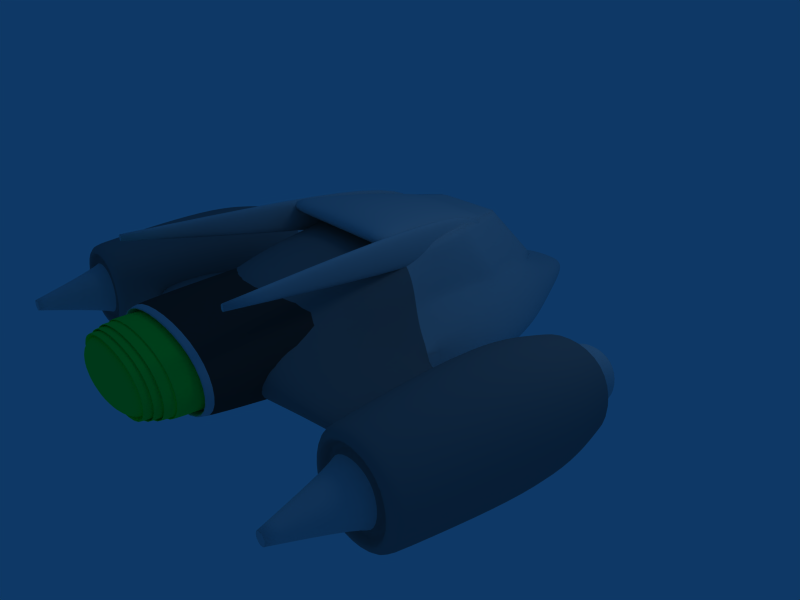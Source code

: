 # Source: spaceship.blend  (saved by Blender 2.45.0; exported with 4.5.12 LTS)
import bpy
from mathutils import Matrix  # noqa: F401  (used for matrix-valued properties, if any)

bpy.ops.wm.read_factory_settings(use_empty=True)
scene = bpy.context.scene
scene.name = 'Scene'

# ---- collections
col_collection_1 = bpy.data.collections.new('Collection 1'); scene.collection.children.link(col_collection_1)

# ---- materials (node trees are filled in below, after node groups)
mat_material = bpy.data.materials.new('Material')
mat_material.alpha_threshold = 0.0
mat_material.roughness = 0.5
mat_material.line_color = (0.0, 0.0, 0.0, 1.0)
mat_material_001 = bpy.data.materials.new('Material.001')
mat_material_001.alpha_threshold = 0.0
mat_material_001.diffuse_color = (0.0, 0.0, 0.0, 1.0)
mat_material_001.roughness = 0.5
mat_material_001.line_color = (0.0, 0.0, 0.0, 1.0)
mat_material_002 = bpy.data.materials.new('Material.002')
mat_material_002.alpha_threshold = 0.0
mat_material_002.diffuse_color = (0.5202, 0.5202, 0.5202, 1.0)
mat_material_002.roughness = 0.5
mat_material_002.line_color = (0.0, 0.0, 0.0, 1.0)
mat_material_003 = bpy.data.materials.new('Material.003')
mat_material_003.alpha_threshold = 0.0
mat_material_003.diffuse_color = (0.0, 1.0, 0.2458, 1.0)
mat_material_003.roughness = 0.5
mat_material_003.line_color = (0.0, 0.0, 0.0, 1.0)
mat_material_004 = bpy.data.materials.new('Material.004')
mat_material_004.alpha_threshold = 0.0
mat_material_004.diffuse_color = (0.2286, 0.2286, 0.2286, 1.0)
mat_material_004.roughness = 0.5
mat_material_004.line_color = (0.0, 0.0, 0.0, 1.0)

# ---- material node trees

# ---- world
world_world = bpy.data.worlds.new('World'); scene.world = world_world
world_world.color = (0.05656, 0.2208, 0.4)
world_world.use_sun_shadow = False
world_world.sun_shadow_jitter_overblur = 0.0
world_world.cycles.sampling_method = 'MANUAL'
world_world.cycles.sample_map_resolution = 256

# ---- cameras
cam_camera = bpy.data.cameras.new('Camera')
cam_camera.passepartout_alpha = 0.2
cam_camera.clip_end = 100.0
cam_camera.lens = 35.0
cam_camera.ortho_scale = 7.314
cam_camera.show_passepartout = False
cam_camera.show_safe_areas = True
cam_camera.dof.focus_distance = 0.0
cam_camera.dof.aperture_fstop = 128.0

# ---- lights
light_spot = bpy.data.lights.new('Spot', 'POINT')
light_spot.transmission_factor = 0.0
light_spot.cutoff_distance = 30.0
light_spot.energy = 100.0
light_spot.shadow_buffer_clip_start = 1.001
light_spot.shadow_soft_size = 1.0
light_spot.shadow_maximum_resolution = 0.006
light_spot.use_absolute_resolution = True
light_spot.cycles.use_multiple_importance_sampling = False

# ---- meshes
me_cube = bpy.data.meshes.new('Cube')
me_cube.from_pydata([(2.0, 1.0, -0.4369), (2.0, -1.0, -0.7444), (-1.192e-07, -1.0, -0.7444), (3.576e-07, 1.0, -1.436), (1.617, 1.0, 0.1408), (1.617, -1.0, 0.2303), (-1.617, -1.0, 0.2303), (-1.617, 1.0, 0.1408), (-2.0, 1.0, -0.4369), (-2.0, -1.0, -0.7444), (-2.0, 3.0, -0.1873), (-2.0, 3.0, 0.2137), (8.345e-07, 3.719, -0.1617), (4.768e-07, 3.719, 0.8779), (2.0, 3.0, 0.2137), (2.0, 3.0, -0.1873), (2.9, 1.0, 0.2482), (2.9, 1.0, -0.4369), (2.9, 3.0, -0.1873), (2.9, 3.0, 0.2377), (-2.9, 1.0, -0.4369), (-2.9, 1.0, 0.2482), (-2.9, 3.0, 0.2377), (-2.9, 3.0, -0.1873), (-6.946e-07, -2.717, -0.5213), (-0.772, -2.717, -0.5213), (-1.034, -2.597, 0.1059), (-7.866e-07, -2.717, 0.1059), (1.034, -2.597, 0.1059), (0.772, -2.717, -0.5213), (0.341, -3.623, -0.3462), (-1.278e-06, -3.623, -0.3462), (0.341, -3.623, -0.06915), (-1.319e-06, -3.623, -0.06915), (-0.341, -3.623, -0.06915), (-0.341, -3.623, -0.3462), (4.057, 3.362, -0.7014), (4.3, 1.1, -0.9448), (2.3, 1.1, -0.9448), (2.543, 3.362, -0.7014), (4.057, 3.362, 0.8117), (4.3, 1.1, 1.055), (2.3, 1.1, 1.055), (2.543, 3.362, 0.8117), (-4.157, 3.362, 0.8117), (-4.4, 1.1, 1.055), (-2.4, 1.1, 1.055), (-2.643, 3.362, 0.8117), (-4.157, 3.362, -0.7014), (-4.4, 1.1, -0.9448), (-2.4, 1.1, -0.9448), (-2.643, 3.362, -0.7014), (-4.118, 0.1205, -0.6628), (-2.682, 0.1205, -0.6628), (-2.682, 0.1205, 0.7732), (-4.118, 0.1205, 0.7732), (2.582, 0.1205, 0.7732), (2.582, 0.1205, -0.6628), (4.018, 0.1205, -0.6628), (4.018, 0.1205, 0.7732), (1.225, -0.7552, 0.6162), (0.8224, -2.056, 0.522), (-6.572e-07, -2.056, 0.522), (-0.8224, -2.056, 0.522), (-1.225, -0.7552, 0.6162), (3e-07, 2.82, 1.107), (1.515, 2.275, 0.6036), (1.225, 0.7601, 0.5484), (-1.515, 2.275, 0.6036), (-1.225, 0.7601, 0.5484), (1.225, 0.6988, 1.35), (1.03, -0.3058, 1.418), (-1.225, 0.6988, 1.35), (-1.03, -0.3058, 1.418), (-0.8828, 2.214, 0.9638), (1.967e-07, 2.759, 1.151), (0.8828, 2.214, 0.9638), (-0.5849, -1.383, 1.324), (-7.605e-07, -1.383, 1.324), (0.5849, -1.383, 1.324), (-1.645e-07, 0.6988, 1.425), (-4.355e-07, -0.3058, 1.493), (2.733, -0.0005777, -0.512), (3.867, -0.0005778, -0.512), (2.733, -0.0005776, 0.6224), (3.867, -0.0005782, 0.6224), (-3.967, -0.0005777, -0.512), (-3.967, -0.0005776, 0.6224), (-2.833, -0.0005778, -0.512), (-2.833, -0.0005782, 0.6224), (-2.956, 0.2627, -0.3887), (-3.844, 0.2627, -0.3887), (-3.844, 0.2627, 0.4991), (-2.956, 0.2627, 0.4991), (2.856, 0.2627, -0.3887), (2.856, 0.2627, 0.4991), (3.744, 0.2627, -0.3887), (3.744, 0.2627, 0.4991), (2.856, -0.5809, -0.3887), (3.744, -0.5809, -0.3887), (2.856, -0.5809, 0.4991), (3.744, -0.5809, 0.4991), (-3.844, -0.5809, 0.4991), (-3.844, -0.5809, -0.3887), (-2.956, -0.5809, 0.4991), (-2.956, -0.5809, -0.3887), (-3.062, -0.0816, -0.2827), (-3.738, -0.0816, -0.2827), (-3.738, -0.0816, 0.393), (-3.062, -0.0816, 0.393), (2.962, -0.0816, 0.393), (2.962, -0.0816, -0.2827), (3.638, -0.0816, 0.393), (3.638, -0.0816, -0.2827), (-4.005, 3.543, -0.5498), (-2.795, 3.543, -0.5498), (-4.005, 3.543, 0.6601), (-2.795, 3.543, 0.6601), (2.695, 3.543, -0.5498), (2.695, 3.543, 0.6601), (3.905, 3.543, -0.5498), (3.905, 3.543, 0.6601), (3.779, 3.131, -0.4237), (2.821, 3.131, -0.4237), (3.779, 3.131, 0.5341), (2.821, 3.131, 0.5341), (-3.879, 3.131, 0.5341), (-3.879, 3.131, -0.4237), (-2.921, 3.131, -0.4237), (-2.921, 3.131, 0.5341), (-3.489, 4.491, -0.0336), (-3.311, 4.491, -0.0336), (-3.489, 4.491, 0.144), (-3.311, 4.491, 0.144), (3.211, 4.491, 0.144), (3.211, 4.491, -0.0336), (3.389, 4.491, -0.0336), (3.389, 4.491, 0.144), (1.321, 4.379, -0.3398), (1.472, 1.876, -0.5394), (-1.472, 1.876, -0.5394), (-1.321, 4.379, -0.3398), (1.321, 4.379, 0.9263), (1.472, 1.876, 1.126), (-1.472, 1.876, 1.126), (-1.321, 4.379, 0.9263), (-1.184, 3.447, -0.2739), (-1.184, 3.447, 0.8605), (1.184, 3.447, -0.2739), (1.184, 3.447, 0.8605), (-1.184, 4.362, -0.2739), (1.184, 4.362, -0.2739), (-1.184, 4.362, 0.8605), (1.184, 4.362, 0.8605), (-8.202e-07, -1.455, 1.306), (0.5118, -1.455, 1.306), (0.7196, -2.044, 0.6041), (-0.5118, -1.455, 1.306), (-0.7196, -2.044, 0.6041), (-7.298e-07, -2.044, 0.6041), (-6.064e-07, -1.843, 0.4291), (0.7196, -1.843, 0.4291), (-0.7196, -1.843, 0.4291), (-0.5118, -1.255, 1.131), (-6.968e-07, -1.255, 1.131), (0.5118, -1.255, 1.131), (-1.414, 3.705, 1.433), (-0.5971, -1.285, 0.7157), (-0.9316, -1.285, 0.7157), (-1.479, 3.705, 1.433), (-1.414, 3.705, 1.54), (-0.5971, -1.285, 1.758), (-0.9316, -1.285, 1.758), (-1.479, 3.705, 1.54), (1.414, 3.705, 1.54), (0.5971, -1.285, 1.758), (0.9316, -1.285, 1.758), (1.479, 3.705, 1.54), (1.414, 3.705, 1.433), (0.5971, -1.285, 0.7157), (0.9316, -1.285, 0.7157), (1.479, 3.705, 1.433), (1.139, 1.22, 1.468), (0.7679, -1.103, 1.2), (-0.7679, -1.103, 1.2), (-1.139, 1.22, 1.468), (1.139, 1.202, 1.831), (0.7679, -1.121, 1.492), (-0.7679, -1.121, 1.492), (-1.139, 1.202, 1.831), (-1.124, 4.062, -0.2455), (-1.124, 4.062, 0.8321), (1.124, 4.062, -0.2455), (1.124, 4.062, 0.8321), (-1.124, 4.462, -0.2455), (1.124, 4.462, -0.2455), (-1.124, 4.462, 0.8321), (1.124, 4.462, 0.8321), (-1.068, 4.162, -0.2186), (-1.068, 4.162, 0.8052), (1.068, 4.162, 0.8052), (1.068, 4.162, -0.2186), (-1.068, 4.562, -0.2186), (1.068, 4.562, -0.2186), (1.068, 4.562, 0.8052), (-1.068, 4.562, 0.8052), (-1.015, 4.262, 0.7796), (-1.015, 4.262, -0.193), (1.015, 4.262, -0.193), (1.015, 4.262, 0.7796), (1.015, 4.662, -0.193), (-1.015, 4.662, -0.193), (1.015, 4.662, 0.7796), (-1.015, 4.662, 0.7796), (-0.9133, 4.362, 0.7309), (-0.9133, 4.362, -0.1444), (0.9133, 4.362, 0.7309), (0.9133, 4.362, -0.1444), (-0.9133, 4.762, -0.1444), (0.9133, 4.762, -0.1444), (0.9133, 4.762, 0.7309), (-0.9133, 4.762, 0.7309)], [], [(0, 1, 2, 3), (0, 4, 5, 1), (3, 2, 9, 8), (9, 6, 7, 8), (3, 8, 10, 12), (0, 3, 12, 15), (13, 12, 10, 11), (14, 15, 12, 13), (0, 17, 16, 4), (17, 0, 15, 18), (14, 19, 18, 15), (4, 16, 19, 14), (16, 17, 18, 19), (7, 21, 20, 8), (11, 22, 21, 7), (10, 23, 22, 11), (8, 20, 23, 10), (20, 21, 22, 23), (9, 2, 24, 25), (6, 9, 25, 26), (1, 5, 28, 29), (2, 1, 29, 24), (24, 29, 30, 31), (29, 28, 32, 30), (28, 27, 33, 32), (27, 26, 34, 33), (26, 25, 35, 34), (25, 24, 31, 35), (30, 32, 33, 31), (31, 33, 34, 35), (38, 39, 36, 37), (40, 43, 42, 41), (36, 40, 41, 37), (38, 42, 43, 39), (49, 45, 44, 48), (51, 47, 46, 50), (47, 44, 45, 46), (49, 48, 51, 50), (49, 50, 53, 52), (46, 45, 55, 54), (50, 46, 54, 53), (45, 49, 52, 55), (42, 38, 57, 56), (37, 41, 59, 58), (41, 42, 56, 59), (38, 37, 58, 57), (28, 5, 60, 61), (27, 28, 61, 62), (26, 27, 62, 63), (6, 26, 63, 64), (14, 13, 65, 66), (4, 14, 66, 67), (13, 11, 68, 65), (11, 7, 69, 68), (7, 6, 64, 69), (5, 4, 67, 60), (60, 67, 70, 71), (69, 64, 73, 72), (68, 69, 72, 74), (65, 68, 74, 75), (67, 66, 76, 70), (66, 65, 75, 76), (64, 63, 77, 73), (61, 60, 71, 79), (70, 80, 81, 71), (81, 80, 72, 73), (72, 80, 75, 74), (80, 70, 76, 75), (81, 73, 77, 78), (71, 81, 78, 79), (57, 58, 83, 82), (59, 56, 84, 85), (58, 59, 85, 83), (56, 57, 82, 84), (55, 52, 86, 87), (53, 54, 89, 88), (54, 55, 87, 89), (52, 53, 88, 86), (86, 88, 90, 91), (89, 87, 92, 93), (88, 89, 93, 90), (87, 86, 91, 92), (84, 82, 94, 95), (83, 85, 97, 96), (85, 84, 95, 97), (82, 83, 96, 94), (94, 96, 99, 98), (97, 95, 100, 101), (96, 97, 101, 99), (95, 94, 98, 100), (92, 91, 103, 102), (90, 93, 104, 105), (93, 92, 102, 104), (91, 90, 105, 103), (103, 105, 106, 107), (104, 102, 108, 109), (105, 104, 109, 106), (102, 103, 107, 108), (100, 98, 111, 110), (99, 101, 112, 113), (101, 100, 110, 112), (98, 99, 113, 111), (106, 109, 108, 107), (113, 112, 110, 111), (51, 48, 114, 115), (44, 47, 117, 116), (47, 51, 115, 117), (48, 44, 116, 114), (39, 43, 119, 118), (40, 36, 120, 121), (43, 40, 121, 119), (36, 39, 118, 120), (120, 118, 123, 122), (119, 121, 124, 125), (121, 120, 122, 124), (118, 119, 125, 123), (114, 116, 126, 127), (117, 115, 128, 129), (116, 117, 129, 126), (115, 114, 127, 128), (128, 127, 130, 131), (126, 129, 133, 132), (129, 128, 131, 133), (127, 126, 132, 130), (123, 125, 134, 135), (124, 122, 136, 137), (125, 124, 137, 134), (122, 123, 135, 136), (130, 132, 133, 131), (135, 134, 137, 136), (140, 141, 138, 139), (142, 145, 144, 143), (138, 142, 143, 139), (139, 143, 144, 140), (140, 144, 145, 141), (141, 145, 147, 146), (142, 138, 148, 149), (145, 142, 149, 147), (138, 141, 146, 148), (148, 146, 150, 151), (147, 149, 153, 152), (149, 148, 151, 153), (146, 147, 152, 150), (79, 78, 154, 155), (61, 79, 155, 156), (78, 77, 157, 154), (77, 63, 158, 157), (63, 62, 159, 158), (62, 61, 156, 159), (159, 156, 161, 160), (158, 159, 160, 162), (157, 158, 162, 163), (154, 157, 163, 164), (156, 155, 165, 161), (155, 154, 164, 165), (162, 160, 164, 163), (160, 161, 165, 164), (168, 169, 166, 167), (170, 173, 172, 171), (166, 170, 171, 167), (167, 171, 172, 168), (168, 172, 173, 169), (169, 173, 170, 166), (178, 174, 177, 181), (179, 175, 174, 178), (180, 176, 175, 179), (181, 177, 176, 180), (177, 174, 175, 176), (179, 178, 181, 180), (184, 185, 182, 183), (186, 189, 188, 187), (182, 186, 187, 183), (183, 187, 188, 184), (184, 188, 189, 185), (185, 189, 186, 182), (150, 152, 191, 190), (153, 151, 192, 193), (152, 153, 193, 191), (151, 150, 190, 192), (192, 190, 194, 195), (191, 193, 197, 196), (193, 192, 195, 197), (190, 191, 196, 194), (194, 196, 199, 198), (197, 195, 201, 200), (196, 197, 200, 199), (195, 194, 198, 201), (201, 198, 202, 203), (199, 200, 204, 205), (200, 201, 203, 204), (198, 199, 205, 202), (202, 205, 206, 207), (204, 203, 208, 209), (205, 204, 209, 206), (203, 202, 207, 208), (208, 207, 211, 210), (206, 209, 212, 213), (209, 208, 210, 212), (207, 206, 213, 211), (211, 213, 214, 215), (212, 210, 217, 216), (213, 212, 216, 214), (210, 211, 215, 217), (217, 215, 218, 219), (214, 216, 220, 221), (216, 217, 219, 220), (215, 214, 221, 218), (218, 221, 220, 219)])
me_cube.polygons.foreach_set('use_smooth', [True] * 208)
me_cube.polygons.foreach_set('material_index', [0, 0, 0, 0, 2, 2, 2, 2, 2, 2, 2, 2, 0, 2, 2, 2, 2, 0, 0, 0, 0, 0, 0, 0, 0, 0, 0, 0, 0, 0, 2, 2, 2, 2, 2, 2, 2, 2, 2, 2, 2, 2, 2, 2, 2, 2, 0, 0, 0, 0, 2, 2, 2, 2, 0, 0, 0, 0, 2, 2, 2, 2, 0, 0, 0, 0, 2, 2, 0, 0, 2, 2, 2, 2, 2, 2, 2, 2, 0, 0, 0, 0, 0, 0, 0, 0, 0, 0, 0, 0, 0, 0, 0, 0, 0, 0, 0, 0, 0, 0, 0, 0, 1, 1, 2, 2, 2, 2, 2, 2, 2, 2, 2, 2, 2, 2, 2, 2, 2, 2, 0, 0, 0, 0, 0, 0, 0, 0, 0, 0, 4, 4, 4, 0, 4, 0, 0, 0, 0, 3, 3, 3, 3, 0, 0, 0, 0, 0, 0, 0, 0, 0, 0, 0, 0, 1, 1, 0, 0, 0, 0, 0, 0, 0, 0, 0, 0, 0, 0, 0, 0, 0, 0, 0, 0, 3, 3, 3, 3, 3, 3, 3, 3, 3, 3, 3, 3, 3, 3, 3, 3, 3, 3, 3, 3, 3, 3, 3, 3, 3, 3, 3, 3, 3, 3, 3, 3, 3])
_k = {(0, 4): 1.0, (7, 8): 1.0, (36, 39): 0.48627, (40, 43): 0.48627, (36, 40): 0.48627, (39, 43): 0.48627, (44, 48): 0.48627, (47, 51): 0.48627, (44, 47): 0.48627, (48, 51): 0.48627, (52, 53): 0.73725, (54, 55): 0.73725, (53, 54): 0.73725, (52, 55): 0.73725, (56, 57): 0.73725, (58, 59): 0.73725, (56, 59): 0.73725, (57, 58): 0.73725, (60, 61): 1.0, (61, 62): 1.0, (62, 63): 1.0, (63, 64): 1.0, (64, 69): 0.68627, (60, 67): 0.68627, (70, 71): 0.68627, (60, 71): 1.0, (64, 73): 1.0, (72, 73): 0.68627, (63, 77): 1.0, (73, 77): 1.0, (77, 78): 1.0, (61, 79): 1.0, (78, 79): 1.0, (71, 79): 1.0, (106, 107): 1.0, (108, 109): 1.0, (106, 109): 1.0, (107, 108): 1.0, (110, 111): 1.0, (112, 113): 1.0, (110, 112): 1.0, (111, 113): 1.0, (130, 131): 1.0, (132, 133): 1.0, (131, 133): 1.0, (130, 132): 1.0, (134, 135): 1.0, (136, 137): 1.0, (134, 137): 1.0, (135, 136): 1.0, (139, 140): 1.0, (143, 144): 1.0, (139, 143): 1.0, (140, 144): 1.0, (78, 154): 1.0, (154, 155): 1.0, (79, 155): 1.0, (155, 156): 1.0, (61, 156): 1.0, (77, 157): 1.0, (154, 157): 1.0, (63, 158): 1.0, (157, 158): 1.0, (62, 159): 1.0, (158, 159): 1.0, (156, 159): 1.0, (156, 161): 1.0, (160, 161): 1.0, (159, 160): 1.0, (160, 162): 1.0, (158, 162): 1.0, (162, 163): 1.0, (157, 163): 1.0, (163, 164): 1.0, (154, 164): 1.0, (155, 165): 1.0, (161, 165): 1.0, (164, 165): 1.0, (160, 164): 1.0, (166, 169): 1.0, (170, 173): 1.0, (166, 170): 1.0, (169, 173): 1.0, (174, 178): 1.0, (177, 181): 1.0, (174, 177): 1.0, (178, 181): 1.0, (183, 184): 0.68627, (182, 183): 0.68627, (182, 185): 0.68627, (184, 185): 0.68627, (183, 187): 0.68627, (182, 186): 0.68627, (184, 188): 0.68627, (185, 189): 0.68627}
me_cube.attributes.new('crease_edge', 'FLOAT', 'EDGE').data.foreach_set('value', [_k.get((min(e.vertices), max(e.vertices)), 0.0) for e in me_cube.edges])
me_cube.materials.append(mat_material)
me_cube.materials.append(mat_material_001)
me_cube.materials.append(mat_material_002)
me_cube.materials.append(mat_material_003)
me_cube.materials.append(mat_material_004)
me_cube.use_remesh_preserve_volume = False
me_cube.use_remesh_preserve_attributes = False
me_cube.use_mirror_vertex_groups = False
me_cube.update()

# ---- objects
ob_cube = bpy.data.objects.new('Cube', me_cube)
ob_camera = bpy.data.objects.new('Camera', cam_camera)
ob_lamp = bpy.data.objects.new('Lamp', light_spot)

# ---- transforms, parenting, visibility, modifiers, constraints
ob_cube.location = (0.0, 0.0, 0.0)
ob_cube.rotation_euler = (0.0, -0.0, -3.142)
ob_cube.lock_rotations_4d = False
ob_cube.empty_display_type = 'ARROWS'
ob_cube.color = (0.0, 0.0, 0.0, 1.0)
ob_cube.lineart.crease_threshold = 0.0
_m = ob_cube.modifiers.new('Subsurf', 'SUBSURF')
_m.uv_smooth = 'PRESERVE_CORNERS'
_m.levels = 2
_m.render_levels = 3
_m.show_only_control_edges = False
ob_camera.location = (8.59, -7.099, 5.07)
ob_camera.rotation_euler = (1.109, 0.01082, 0.8149)
ob_camera.lock_rotations_4d = False
ob_camera.empty_display_type = 'ARROWS'
ob_camera.color = (0.0, 0.0, 0.0, 0.0)
ob_camera.display_type = 'WIRE'
ob_camera.lineart.crease_threshold = 0.0
_c = ob_camera.constraints.new('TRACK_TO'); _c.name = 'AutoTrack'
_c.target = ob_cube
ob_lamp.location = (4.076, 1.005, 5.904)
ob_lamp.rotation_euler = (0.6503, 0.05522, 1.866)
ob_lamp.lock_rotations_4d = False
ob_lamp.empty_display_type = 'ARROWS'
ob_lamp.color = (0.0, 0.0, 0.0, 0.0)
ob_lamp.lineart.crease_threshold = 0.0

# ---- collection membership
col_collection_1.objects.link(ob_cube)
col_collection_1.objects.link(ob_camera)
col_collection_1.objects.link(ob_lamp)

# ---- scene / render settings (as saved in the file)
scene.camera = ob_camera
scene.frame_start = 1; scene.frame_end = 250; scene.frame_set(1)
scene.render.engine = 'BLENDER_EEVEE_NEXT'
scene.render.image_settings.file_format = 'JPEG'
scene.render.image_settings.color_mode = 'RGB'
scene.render.image_settings.compression = 90
scene.render.resolution_x = 800
scene.render.resolution_y = 600
scene.render.pixel_aspect_x = 100.0
scene.render.pixel_aspect_y = 100.0
scene.render.fps = 25
scene.render.dither_intensity = 0.0
scene.render.use_compositing = False
scene.render.use_sequencer = False
scene.render.bake_margin = 2
scene.render.bake_bias = 0.0
scene.render.use_stamp_time = False
scene.render.use_stamp_date = False
scene.render.use_stamp_frame = False
scene.render.use_stamp_camera = False
scene.render.use_stamp_scene = False
scene.render.use_stamp_filename = False
scene.render.use_stamp_render_time = False
scene.render.stamp_font_size = 0
scene.cycles.use_denoising = False
scene.cycles.samples = 10
scene.cycles.sampling_pattern = 'TABULATED_SOBOL'
scene.cycles.light_sampling_threshold = 0.0
scene.cycles.use_adaptive_sampling = False
scene.cycles.use_light_tree = False
scene.cycles.blur_glossy = 0.0
scene.cycles.volume_bounces = 1
scene.cycles.pixel_filter_type = 'GAUSSIAN'
scene.cycles.sample_clamp_indirect = 0.0
scene.view_settings.view_transform = 'Raw'
bpy.context.view_layer.update()
